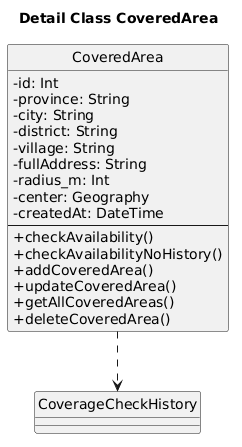

The diagram above was rendered by PlantUML. Its source (embedded in the PNG):
@startuml
title Detail Class CoveredArea

skinparam classAttributeIconSize 0
skinparam shadowing false
skinparam defaultFontName "Times New Roman"
hide circle

class CoveredArea {
  - id: Int
  - province: String
  - city: String
  - district: String
  - village: String
  - fullAddress: String
  - radius_m: Int
  - center: Geography
  - createdAt: DateTime
  --
  + checkAvailability()
  + checkAvailabilityNoHistory()
  + addCoveredArea()
  + updateCoveredArea()
  + getAllCoveredAreas()
  + deleteCoveredArea()
}

CoveredArea ..> CoverageCheckHistory
@enduml